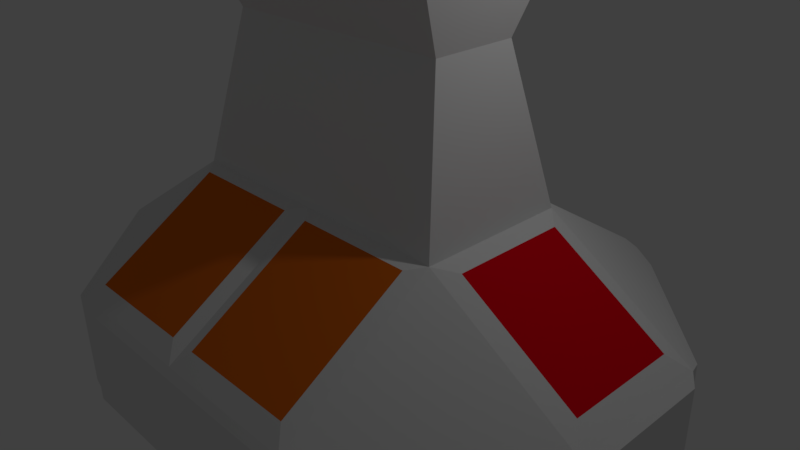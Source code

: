 # Source: ScreenPanel.blend  (saved by Blender 2.77.0; exported with 4.5.12 LTS)
import bpy
from mathutils import Matrix  # noqa: F401  (used for matrix-valued properties, if any)

bpy.ops.wm.read_factory_settings(use_empty=True)
scene = bpy.context.scene
scene.name = 'Scene'

# ---- collections
col_collection_1 = bpy.data.collections.new('Collection 1'); scene.collection.children.link(col_collection_1)

# ---- materials (node trees are filled in below, after node groups)
mat_screen = bpy.data.materials.new('Screen')
mat_screen.alpha_threshold = 0.0
mat_screen.use_transparent_shadow = False
mat_screen.diffuse_color = (0.8, 0.1595, 0.008557, 1.0)
mat_screen.roughness = 0.5
mat_screen.line_color = (0.0, 0.0, 0.0, 1.0)
mat_default = bpy.data.materials.new('Default')
mat_default.alpha_threshold = 0.0
mat_default.use_transparent_shadow = False
mat_default.roughness = 0.5
mat_default.line_color = (0.0, 0.0, 0.0, 1.0)
mat_screen2 = bpy.data.materials.new('Screen2')
mat_screen2.alpha_threshold = 0.0
mat_screen2.use_transparent_shadow = False
mat_screen2.diffuse_color = (0.8, 0.0, 0.01039, 1.0)
mat_screen2.roughness = 0.5
mat_screen2.line_color = (0.0, 0.0, 0.0, 1.0)
mat_screen3 = bpy.data.materials.new('Screen3')
mat_screen3.alpha_threshold = 0.0
mat_screen3.use_transparent_shadow = False
mat_screen3.diffuse_color = (0.0, 0.8, 0.01126, 1.0)
mat_screen3.roughness = 0.5
mat_screen3.line_color = (0.0, 0.0, 0.0, 1.0)

# ---- material node trees

# ---- world
world_world = bpy.data.worlds.new('World'); scene.world = world_world
world_world.color = (0.05088, 0.05088, 0.05088)
world_world.use_sun_shadow = False
world_world.sun_shadow_jitter_overblur = 0.0
world_world.cycles.sampling_method = 'MANUAL'

# ---- cameras
cam_camera = bpy.data.cameras.new('Camera')
cam_camera.clip_end = 100.0
cam_camera.lens = 35.0
cam_camera.sensor_width = 32.0
cam_camera.sensor_height = 18.0
cam_camera.ortho_scale = 7.314
cam_camera.dof.focus_distance = 0.0
cam_camera.dof.aperture_fstop = 128.0

# ---- lights
light_lamp = bpy.data.lights.new('Lamp', 'POINT')
light_lamp.transmission_factor = 0.0
light_lamp.cutoff_distance = 30.0
light_lamp.energy = 100.0
light_lamp.shadow_buffer_clip_start = 1.001
light_lamp.shadow_soft_size = 0.1
light_lamp.shadow_maximum_resolution = 0.006
light_lamp.use_absolute_resolution = True

# ---- meshes
me_cube = bpy.data.meshes.new('Cube')
me_cube.from_pydata([(0.0, 1.0, -1.741), (0.0, -1.0, -1.741), (-2.0, -1.0, -1.741), (-2.0, 1.0, -1.741), (4.768e-07, 1.0, 1.0), (-6.557e-07, -1.0, 1.0), (-2.0, -1.0, 1.0), (-2.0, 1.0, 1.0), (-2.0, -1.0, -1.741), (4.768e-07, 0.5648, 3.0), (-6.557e-07, -0.5648, 3.0), (-1.647, 0.5648, 3.0), (-1.647, -0.5648, 3.0), (0.0, 1.0, -1.741), (4.768e-07, 1.0, 1.0), (-2.0, -1.0, -1.741), (0.0, 1.0, -1.741), (4.768e-07, 1.0, 1.0), (-2.0, -1.0, -1.741), (0.0, 1.0, -1.741), (4.768e-07, 1.0, 1.0), (-2.0, -1.0, -1.741), (-2.0, -1.0, -1.741), (0.0, 1.0, -1.741), (4.768e-07, 1.0, 1.0), (-2.0, -1.0, -1.741), (-2.0, -1.0, -1.741), (-4.0, -1.0, -1.741), (-4.0, 1.0, -1.741), (-4.0, -1.0, -0.2599), (-4.0, 1.0, -0.2599), (0.0, 1.0, -1.741), (4.768e-07, 1.0, 1.0), (-4.0, 1.0, -1.741), (4.768e-07, 3.0, -1.741), (-2.0, 3.0, -1.741), (9.537e-07, 3.0, -0.2599), (-2.0, 3.0, -0.2599), (-5.364e-07, -3.0, -1.741), (-2.0, -3.0, -1.741), (-1.192e-06, -3.0, -0.2599), (-2.0, -3.0, -0.2599), (4.768e-07, 0.9996, 4.016), (-6.557e-07, -0.9996, 4.016), (-1.878, 0.9996, 4.016), (-1.878, -0.9996, 4.016), (-0.1914, -1.191, 0.9559), (-1.809, -1.191, 0.9559), (-0.1914, -2.809, -0.06279), (-1.809, -2.809, -0.06279), (-0.0004944, -3.077, -1.695), (-1.885, -3.077, -1.695), (-0.0004951, -3.077, -0.3507), (-1.885, -3.077, -0.3507), (-4.0, -1.0, -1.741), (-4.0, -1.0, -0.2599), (-2.0, -3.0, -1.741), (-2.0, -3.0, -0.2599), (-4.041, -1.189, -1.658), (-4.041, -1.189, -0.3427), (-2.265, -2.965, -1.658), (-2.265, -2.965, -0.3427), (-2.235, -0.7648, 0.9214), (-2.235, 0.7648, 0.9214), (-3.765, -0.7648, -0.04215), (-3.765, 0.7648, -0.04215), (-0.1194, 2.881, -0.1239), (-1.881, 2.881, -0.1239), (-0.1194, 1.119, 0.9855), (-1.881, 1.119, 0.9855), (-0.1751, 3.08, -1.611), (-1.825, 3.08, -1.611), (-0.1751, 3.08, -0.3896), (-1.825, 3.08, -0.3896), (-2.269, 2.952, -1.595), (-2.269, 2.952, -0.4057), (-3.875, 1.346, -1.595), (-3.875, 1.346, -0.4057), (-4.113, -0.8659, -1.642), (-4.113, 0.8659, -1.642), (-4.113, -0.8659, -0.3592), (-4.113, 0.8659, -0.3592)], [], [(0, 1, 2, 3), (7, 6, 12, 11), (0, 4, 5, 1), (26, 6, 41, 39), (4, 0, 13, 14), (8, 6, 15), (3, 2, 8), (2, 6, 8), (4, 7, 11, 9), (6, 5, 10, 12), (5, 4, 9, 10), (15, 6, 18), (7, 4, 14), (3, 8, 15), (0, 3, 13), (16, 3, 19), (7, 14, 17), (14, 13, 16, 17), (3, 15, 18), (13, 3, 16), (18, 6, 21), (7, 17, 20), (17, 16, 19, 20), (3, 18, 21), (3, 21, 22), (21, 6, 22), (19, 3, 23), (7, 20, 24), (20, 19, 23, 24), (22, 6, 25), (3, 22, 25), (29, 41, 6), (25, 6, 26), (3, 25, 26), (29, 30, 81, 80), (28, 30, 33), (3, 26, 27, 28), (6, 7, 63, 62), (23, 3, 31), (7, 24, 32), (24, 23, 31, 32), (3, 28, 33), (35, 37, 73, 71), (37, 35, 74, 75), (37, 7, 69, 67), (32, 31, 34, 36), (3, 33, 35), (3, 7, 37, 35), (31, 3, 35, 34), (40, 41, 53, 52), (29, 27, 54, 55), (27, 26, 39), (2, 1, 38, 39), (41, 40, 48, 49), (6, 2, 39, 41), (1, 5, 40, 38), (9, 11, 44, 42), (42, 44, 45, 43), (12, 10, 43, 45), (10, 9, 42, 43), (11, 12, 45, 44), (30, 7, 37), (46, 47, 49, 48), (6, 41, 49, 47), (5, 6, 47, 46), (40, 5, 46, 48), (50, 52, 53, 51), (38, 40, 52, 50), (41, 39, 51, 53), (39, 38, 50, 51), (56, 57, 61, 60), (27, 39, 56, 54), (41, 29, 55, 57), (39, 41, 57, 56), (60, 61, 59, 58), (54, 56, 60, 58), (55, 54, 58, 59), (57, 55, 59, 61), (62, 63, 65, 64), (7, 30, 65, 63), (30, 29, 64, 65), (29, 6, 62, 64), (69, 68, 66, 67), (32, 36, 66, 68), (36, 37, 67, 66), (7, 32, 68, 69), (72, 70, 71, 73), (34, 35, 71, 70), (37, 36, 72, 73), (36, 34, 70, 72), (75, 74, 76, 77), (33, 30, 77, 76), (35, 33, 76, 74), (30, 37, 75, 77), (78, 80, 81, 79), (27, 29, 80, 78), (30, 28, 79, 81), (28, 27, 78, 79)])
me_cube.polygons.foreach_set('material_index', [1, 1, 1, 1, 1, 1, 1, 1, 1, 1, 1, 1, 1, 1, 1, 1, 1, 1, 1, 1, 1, 1, 1, 1, 1, 1, 1, 1, 1, 1, 1, 1, 1, 1, 1, 1, 1, 1, 1, 1, 1, 1, 1, 1, 1, 1, 1, 1, 1, 1, 1, 1, 1, 1, 1, 1, 1, 1, 1, 1, 1, 1, 0, 1, 1, 1, 1, 1, 1, 1, 1, 1, 1, 1, 1, 1, 1, 1, 2, 1, 1, 1, 3, 1, 1, 1, 1, 1, 1, 1, 1, 1, 1, 1, 1, 1, 1, 1])
_uv = me_cube.uv_layers.new(name='UVMap')
_uv.uv.foreach_set('vector', [0.6798, 0.4805, 0.6798, 0.6462, 0.5179, 0.6455, 0.5179, 0.4798, 0.5, 1.0, 0.0, 1.0, 0.1088, 0.502, 0.3912, 0.502, 0.3563, 0.4859, 0.3563, 0.2546, 0.5237, 0.2546, 0.5237, 0.4859, 6.315e-08, 0.7458, 0.0, 0.3729, 0.2649, 0.5443, 0.2649, 0.7458, 0.0, 0.0, 0.0, 0.0, 0.0, 0.0, 0.0, 0.0, 0.0, 0.0, 0.0, 0.0, 0.0, 0.0, 0.0, 0.0, 0.0, 0.0, 0.0, 0.0, 0.0, 0.0, 0.0, 0.0, 0.0, 0.0, 1.0, 0.502, 0.5, 0.502, 0.5882, 1.754e-07, 1.0, 0.0, 0.5, 0.502, 3.281e-08, 0.502, 0.0, 1.169e-07, 0.4118, 0.0, 0.5237, 0.2546, 0.3563, 0.2546, 0.3927, 0.08577, 0.4873, 0.08577, 0.0, 0.0, 0.0, 0.0, 0.0, 0.0, 0.0, 0.0, 0.0, 0.0, 0.0, 0.0, 0.0, 0.0, 0.0, 0.0, 0.0, 0.0, 0.0, 0.0, 0.0, 0.0, 0.0, 0.0, 0.0, 0.0, 0.0, 0.0, 0.0, 0.0, 0.0, 0.0, 0.0, 0.0, 0.0, 0.0, 0.0, 0.0, 0.0, 0.0, 0.0, 0.0, 0.0, 0.0, 0.0, 0.0, 0.0, 0.0, 0.0, 0.0, 0.0, 0.0, 0.0, 0.0, 0.0, 0.0, 0.0, 0.0, 0.0, 0.0, 0.0, 0.0, 0.0, 0.0, 0.0, 0.0, 0.0, 0.0, 0.0, 0.0, 0.0, 0.0, 0.0, 0.0, 0.0, 0.0, 0.0, 0.0, 0.0, 0.0, 0.0, 0.0, 0.0, 0.0, 0.0, 0.0, 0.0, 0.0, 0.0, 0.0, 0.0, 0.0, 0.0, 0.0, 0.0, 0.0, 0.0, 0.0, 0.0, 0.0, 0.0, 0.0, 0.0, 0.0, 0.0, 0.0, 0.0, 0.0, 0.0, 0.0, 0.0, 0.0, 0.0, 0.0, 0.0, 0.0, 0.0, 0.0, 0.0, 0.0, 0.0, 0.0, 0.0, 0.0, 0.0, 0.0, 1.174e-07, 0.3339, 0.2843, 0.0003455, 0.3875, 0.3339, 0.0, 0.0, 0.0, 0.0, 0.0, 0.0, 0.0, 0.0, 0.0, 0.0, 0.0, 0.0, 0.01043, 0.1721, 0.01043, 0.3402, 0.0, 0.3283, 3.992e-08, 0.1827, 0.0, 0.0, 0.0, 0.0, 0.0, 0.0, 0.5333, 0.4869, 0.5333, 0.6545, 0.3661, 0.6535, 0.3661, 0.4859, 0.3875, 0.3339, 0.3875, 0.6672, 0.3477, 0.628, 0.3477, 0.3732, 0.0, 0.0, 0.0, 0.0, 0.0, 0.0, 0.0, 0.0, 0.0, 0.0, 0.0, 0.0, 0.0, 0.0, 0.0, 0.0, 0.0, 0.0, 0.0, 0.0, 0.0, 0.0, 0.0, 0.0, 0.0, 0.0, 1.0, 0.5997, 0.8039, 0.5997, 0.821, 0.5754, 0.9828, 0.5754, 0.8039, 0.5997, 1.0, 0.5997, 0.9807, 0.6365, 0.8232, 0.6365, 0.2843, 1.0, 0.3875, 0.6672, 0.4033, 0.687, 0.3124, 0.9801, 1.0, 0.0, 1.0, 0.4567, 0.6718, 0.4567, 0.6718, 0.2099, 0.6995, 0.6546, 0.6995, 0.8232, 0.5333, 0.6555, 0.8039, 0.0, 0.8039, 0.3729, 0.5399, 0.2015, 0.5399, 1.622e-07, 0.6995, 0.4859, 0.6995, 0.6546, 0.5333, 0.6555, 0.5333, 0.4869, 0.6569, 0.8234, 0.6572, 0.9921, 0.6499, 0.9821, 0.6496, 0.8232, 0.0, 0.0, 0.0, 0.0, 0.0, 0.0, 0.0, 0.0, 0.3661, 0.6535, 0.5333, 0.6545, 0.5333, 0.822, 0.1674, 0.7616, 0.3346, 0.7626, 0.3346, 0.9301, 0.1674, 0.9291, 0.2843, 0.0003455, 0.5686, 0.0, 0.5575, 0.03199, 0.3277, 0.03226, 0.5399, 0.3729, 0.5399, 0.7458, 0.276, 0.7458, 0.276, 0.5443, 0.0, 0.3729, 4.737e-08, 0.0, 0.2649, 0.1714, 0.2649, 0.3729, 0.3204, 0.9395, 0.3204, 0.1156, 0.6602, 0.0, 0.6602, 0.9395, 0.5122, 0.9902, 0.3563, 0.992, 0.3563, 0.8239, 0.5122, 0.822, 1.0, 0.1156, 1.0, 0.9395, 0.6602, 0.9395, 0.6602, 0.0, 0.4873, 0.08577, 0.3927, 0.08577, 0.3563, 8.05e-08, 0.5237, 0.0, 0.3204, 0.2175, 0.3204, 0.7825, 0.0, 1.0, 0.0, 0.0, 0.0, 0.6671, 0.3875, 0.6672, 0.2843, 1.0, 0.0, 4.21e-07, 1.0, 0.0, 1.0, 1.0, 3.225e-07, 1.0, 0.3875, 0.3339, 0.2843, 0.0003455, 0.3277, 0.03226, 0.4111, 0.302, 0.6718, 0.3336, 0.3875, 0.3339, 0.4111, 0.302, 0.641, 0.3017, 0.5686, 0.0, 0.6718, 0.3336, 0.641, 0.3017, 0.5575, 0.03199, 0.6137, 0.6576, 0.7918, 0.6576, 0.7918, 0.9067, 0.6137, 0.9067, 0.2649, 0.3729, 0.2649, 0.1714, 0.275, 0.1838, 0.275, 0.3667, 0.8039, 0.9244, 0.6077, 0.9244, 0.6137, 0.9067, 0.7918, 0.9067, 0.1674, 0.9291, 0.3346, 0.9301, 0.3344, 0.937, 0.1769, 0.9361, 1.0, 0.3279, 0.8039, 0.3279, 0.8148, 0.2918, 0.989, 0.2918, 0.0, 0.0, 0.0, 0.0, 0.0, 0.0, 0.0, 0.0, 0.0, 0.0, 0.0, 0.0, 0.0, 0.0, 0.0, 0.0, 0.0, 0.0, 0.0, 0.0, 0.0, 0.0, 0.0, 0.0, 0.989, 0.2918, 0.8148, 0.2918, 0.8148, 1.297e-07, 0.989, 0.0, 0.349, 0.7616, 0.349, 1.0, 0.3346, 0.9824, 0.3346, 0.7707, 0.5824, 0.5744, 0.5824, 0.3729, 0.6077, 0.3841, 0.6077, 0.5631, 0.3488, 0.5065, 0.3488, 0.7451, 0.3343, 0.7364, 0.3343, 0.5245, 7.794e-08, 0.0, 1.0, 0.0, 1.0, 1.0, 0.0, 1.0, 0.3875, 0.6672, 0.0, 0.6671, 0.05128, 0.628, 0.3477, 0.628, 0.0, 0.6671, 1.174e-07, 0.3339, 0.05128, 0.3731, 0.05128, 0.628, 1.174e-07, 0.3339, 0.3875, 0.3339, 0.3477, 0.3732, 0.05128, 0.3731, 0.0, 2.577e-07, 1.0, 0.0, 1.0, 1.0, 1.354e-07, 1.0, 0.3563, 0.3456, 0.3424, 0.5045, 0.334, 0.4956, 0.3462, 0.3556, 0.5686, 0.9997, 0.2843, 1.0, 0.3124, 0.9801, 0.5628, 0.9798, 0.3875, 0.6672, 0.6718, 0.6668, 0.6537, 0.6867, 0.4033, 0.687, 0.821, 0.3512, 0.9828, 0.3512, 0.9828, 0.5754, 0.821, 0.5754, 1.0, 0.0, 1.0, 0.1688, 0.989, 0.1538, 0.989, 0.01463, 0.8761, 0.1688, 0.8761, 7.185e-05, 0.8867, 0.01469, 0.8867, 0.1539, 0.8039, 0.3279, 1.0, 0.3279, 0.9828, 0.3512, 0.821, 0.3512, 0.627, 0.3729, 0.7845, 0.3729, 0.7845, 0.6093, 0.627, 0.6093, 0.8039, 0.6576, 0.6077, 0.6576, 0.627, 0.6093, 0.7845, 0.6093, 0.5333, 0.6555, 0.6995, 0.8232, 0.6722, 0.8134, 0.5388, 0.6788, 0.01043, 0.3402, 0.1764, 0.5065, 0.1525, 0.5016, 0.0192, 0.3681, 0.183, 1.0, 0.01315, 1.0, 0.01315, 0.7653, 0.183, 0.7653, 0.5824, 0.3729, 0.5824, 0.5744, 0.5637, 0.5609, 0.5637, 0.3864, 0.0, 0.7458, 0.1961, 0.7458, 0.183, 0.7653, 0.01315, 0.7653, 0.3661, 0.4859, 0.3661, 0.6535, 0.3563, 0.6432, 0.3563, 0.4981])
me_cube.materials.append(mat_screen)
me_cube.materials.append(mat_default)
me_cube.materials.append(mat_screen2)
me_cube.materials.append(mat_screen3)
me_cube.use_remesh_preserve_volume = False
me_cube.use_remesh_preserve_attributes = False
me_cube.use_mirror_vertex_groups = False
me_cube.update()

# ---- objects
ob_cube = bpy.data.objects.new('Cube', me_cube)
ob_lamp = bpy.data.objects.new('Lamp', light_lamp)
ob_camera = bpy.data.objects.new('Camera', cam_camera)

# ---- transforms, parenting, visibility, modifiers, constraints
ob_cube.location = (0.0, 0.0, 0.0)
ob_cube.lock_rotations_4d = False
ob_cube.empty_display_type = 'ARROWS'
ob_cube.lineart.crease_threshold = 0.0
_m = ob_cube.modifiers.new('Mirror', 'MIRROR')
ob_lamp.location = (4.076, 1.005, 5.904)
ob_lamp.rotation_euler = (0.6503, 0.05522, 1.866)
ob_lamp.lock_rotations_4d = False
ob_lamp.empty_display_type = 'ARROWS'
ob_lamp.color = (0.0, 0.0, 0.0, 0.0)
ob_lamp.lineart.crease_threshold = 0.0
ob_camera.location = (7.481, -6.508, 5.344)
ob_camera.rotation_euler = (1.109, 0.01082, 0.8149)
ob_camera.lock_rotations_4d = False
ob_camera.empty_display_type = 'ARROWS'
ob_camera.color = (0.0, 0.0, 0.0, 0.0)
ob_camera.display_type = 'WIRE'
ob_camera.lineart.crease_threshold = 0.0

# ---- collection membership
col_collection_1.objects.link(ob_cube)
col_collection_1.objects.link(ob_lamp)
col_collection_1.objects.link(ob_camera)

# ---- scene / render settings (as saved in the file)
scene.camera = ob_camera
scene.frame_start = 1; scene.frame_end = 250; scene.frame_set(1)
scene.render.engine = 'BLENDER_EEVEE_NEXT'
scene.render.resolution_percentage = 50
scene.render.dither_intensity = 0.0
scene.cycles.use_denoising = False
scene.cycles.samples = 128
scene.cycles.sampling_pattern = 'TABULATED_SOBOL'
scene.cycles.light_sampling_threshold = 0.0
scene.cycles.use_adaptive_sampling = False
scene.cycles.use_light_tree = False
scene.cycles.blur_glossy = 0.0
scene.cycles.sample_clamp_indirect = 0.0
scene.view_settings.view_transform = 'Standard'
bpy.context.view_layer.update()
